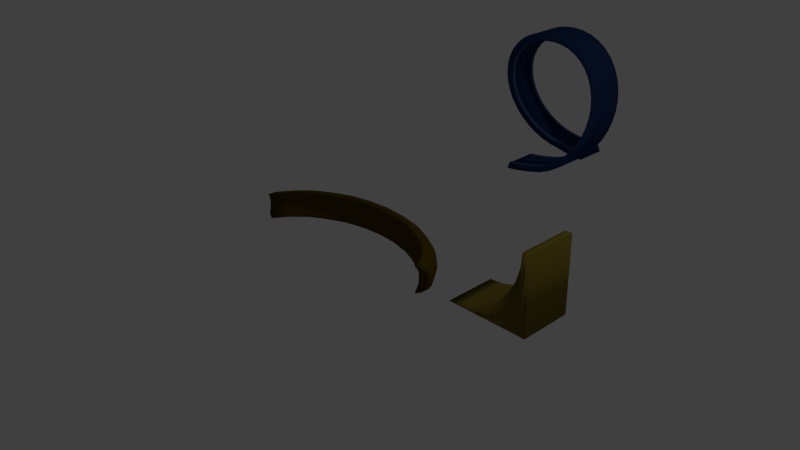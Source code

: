 # Source: ramps.blend  (saved by Blender 2.68.0; exported with 4.5.12 LTS)
import bpy
from mathutils import Matrix  # noqa: F401  (used for matrix-valued properties, if any)

bpy.ops.wm.read_factory_settings(use_empty=True)
scene = bpy.context.scene
scene.name = 'Scene'

# ---- collections
col_collection_1 = bpy.data.collections.new('Collection 1'); scene.collection.children.link(col_collection_1)

# ---- materials (node trees are filled in below, after node groups)
mat_half_circle = bpy.data.materials.new('half circle')
mat_half_circle.alpha_threshold = 0.0
mat_half_circle.use_transparent_shadow = False
mat_half_circle.diffuse_color = (0.1025, 0.06627, 0.0, 1.0)
mat_half_circle.roughness = 0.5
mat_half_circle.line_color = (0.0, 0.0, 0.0, 1.0)
mat_fulllcircle = bpy.data.materials.new('fulllcircle')
mat_fulllcircle.alpha_threshold = 0.0
mat_fulllcircle.use_transparent_shadow = False
mat_fulllcircle.diffuse_color = (0.0144, 0.03694, 0.1149, 1.0)
mat_fulllcircle.roughness = 0.5
mat_fulllcircle.line_color = (0.0, 0.0, 0.0, 1.0)
mat_rails = bpy.data.materials.new('rails')
mat_rails.alpha_threshold = 0.0
mat_rails.use_transparent_shadow = False
mat_rails.diffuse_color = (0.0596, 0.1058, 0.233, 1.0)
mat_rails.roughness = 0.5
mat_rails.line_color = (0.0, 0.0, 0.0, 1.0)
mat_brown_ramp = bpy.data.materials.new('brown ramp')
mat_brown_ramp.alpha_threshold = 0.0
mat_brown_ramp.use_transparent_shadow = False
mat_brown_ramp.diffuse_color = (0.2079, 0.1593, 0.02349, 1.0)
mat_brown_ramp.roughness = 0.5
mat_brown_ramp.line_color = (0.0, 0.0, 0.0, 1.0)

# ---- material node trees

# ---- world
world_world = bpy.data.worlds.new('World'); scene.world = world_world
world_world.color = (0.05088, 0.05088, 0.05088)
world_world.use_sun_shadow = False
world_world.sun_shadow_jitter_overblur = 0.0
world_world.cycles.sampling_method = 'MANUAL'
world_world.cycles.sample_map_resolution = 256

# ---- cameras
cam_camera = bpy.data.cameras.new('Camera')
cam_camera.clip_end = 100.0
cam_camera.lens = 35.0
cam_camera.sensor_width = 32.0
cam_camera.sensor_height = 18.0
cam_camera.ortho_scale = 7.314
cam_camera.dof.focus_distance = 0.0
cam_camera.dof.aperture_fstop = 128.0

# ---- lights
light_lamp = bpy.data.lights.new('Lamp', 'POINT')
light_lamp.transmission_factor = 0.0
light_lamp.cutoff_distance = 30.0
light_lamp.energy = 100.0
light_lamp.shadow_buffer_clip_start = 1.001
light_lamp.shadow_soft_size = 0.1
light_lamp.shadow_maximum_resolution = 0.006
light_lamp.use_absolute_resolution = True
light_lamp.cycles.use_multiple_importance_sampling = False

# ---- meshes
me_sphere = bpy.data.meshes.new('Sphere')
me_sphere.from_pydata([(-1.366, -0.4772, 0.1756), (-1.45, -0.4461, 0.1373), (-1.478, -0.3967, 1.127e-07), (-1.45, -0.4461, -0.1373), (-1.366, -0.4772, -0.1756), (-1.045, -0.09591, 0.1756), (-1.11, -0.06432, 0.1373), (-1.131, -0.007367, 1.127e-07), (-1.11, -0.06432, -0.1373), (-1.045, -0.09591, -0.1756), (-0.5657, 0.1444, 0.1756), (-0.6005, 0.1908, 0.1373), (-0.6123, 0.2528, 1.127e-07), (-0.6005, 0.1908, -0.1373), (-0.5657, 0.1444, -0.1756), (3.482e-07, 0.2288, 0.1756), (4.142e-07, 0.2804, 0.1373), (3.386e-07, 0.3441, 1.127e-07), (3.261e-07, 0.2804, -0.1373), (3.771e-07, 0.2288, -0.1756), (0.5657, 0.1444, 0.1756), (0.6005, 0.1908, 0.1373), (0.6123, 0.2528, 1.127e-07), (0.6005, 0.1908, -0.1373), (0.5657, 0.1444, -0.1756), (1.045, -0.09591, 0.1756), (1.11, -0.06432, 0.1373), (1.131, -0.007367, 1.127e-07), (1.11, -0.06432, -0.1373), (1.045, -0.09591, -0.1756), (1.366, -0.4772, 0.1756), (1.45, -0.4461, 0.1373), (1.478, -0.3967, 1.127e-07), (1.45, -0.4461, -0.1373), (1.366, -0.4772, -0.1756), (-1.464, -0.4221, 0.1029), (-1.121, -0.03654, 0.1029), (-0.6064, 0.2211, 0.1029), (3.764e-07, 0.3116, 0.1029), (0.6064, 0.2211, 0.1029), (1.121, -0.03654, 0.1029), (1.464, -0.4221, 0.1029), (-1.464, -0.4221, -0.1029), (-1.121, -0.03654, -0.1029), (-0.6064, 0.2211, -0.1029), (3.324e-07, 0.3116, -0.1029), (0.6064, 0.2211, -0.1029), (1.121, -0.03654, -0.1029), (1.464, -0.4221, -0.1029), (1.232, -0.2811, -0.1756), (1.232, -0.2811, 0.1756), (1.308, -0.2484, 0.1373), (1.334, -0.1939, 1.138e-07), (1.308, -0.2484, -0.1373), (1.321, -0.2216, 0.1029), (1.321, -0.2216, -0.1029), (-1.232, -0.2811, 0.1756), (-1.308, -0.2484, 0.1373), (-1.334, -0.1939, 1.138e-07), (-1.308, -0.2484, -0.1373), (-1.232, -0.2811, -0.1756), (-1.321, -0.2216, 0.1029), (-1.321, -0.2216, -0.1029), (0.3032, 0.287, -0.1029), (-0.8551, 0.08048, 0.1373), (-0.2828, 0.2073, 0.1756), (0.3003, 0.2563, -0.1373), (0.8718, 0.1399, 1.127e-07), (-0.3032, 0.287, 0.1029), (-0.8635, 0.1095, -0.1029), (0.8635, 0.1095, -0.1029), (-0.8055, 0.04148, -0.1756), (-0.8718, 0.1399, 1.127e-07), (-0.3003, 0.2563, -0.1373), (-0.3003, 0.2563, 0.1373), (0.3003, 0.2563, 0.1373), (0.2828, 0.2073, -0.1756), (0.8055, 0.04148, 0.1756), (0.8551, 0.08048, -0.1373), (0.3032, 0.287, 0.1029), (-0.3032, 0.287, -0.1029), (-0.8055, 0.04148, 0.1756), (-0.8551, 0.08048, -0.1373), (-0.2828, 0.2073, -0.1756), (-0.3061, 0.3191, 1.127e-07), (0.3061, 0.3191, 1.127e-07), (0.2828, 0.2073, 0.1756), (0.8551, 0.08048, 0.1373), (0.8055, 0.04148, -0.1756), (-0.8635, 0.1095, 0.1029), (0.8635, 0.1095, 0.1029), (-0.6094, 0.2362, -0.0685), (1.126, -0.02264, -0.0685), (-1.327, -0.2084, -0.0685), (-1.126, -0.02264, 0.0685), (0.8676, 0.124, 0.0685), (-0.6094, 0.2362, 0.0685), (-0.3047, 0.3024, 0.0685), (3.575e-07, 0.3271, 0.0685), (-0.3047, 0.3024, -0.0685), (0.6094, 0.2362, 0.0685), (1.126, -0.02264, 0.0685), (1.471, -0.4101, 0.0685), (-1.471, -0.4101, -0.0685), (3.355e-07, 0.3271, -0.0685), (1.471, -0.4101, -0.0685), (1.327, -0.2084, 0.0685), (0.8676, 0.124, -0.0685), (-0.8676, 0.124, -0.0685), (0.3047, 0.3024, -0.0685), (0.3047, 0.3024, 0.0685), (-1.126, -0.02264, -0.0685), (0.6094, 0.2362, -0.0685), (1.327, -0.2084, -0.0685), (-1.327, -0.2084, 0.0685), (-1.471, -0.4101, 0.0685), (-0.8676, 0.124, 0.0685), (-1.366, -0.5949, 0.1756), (-1.45, -0.5639, 0.1373), (-1.478, -0.5144, 7.819e-08), (-1.45, -0.5639, -0.1373), (-1.366, -0.5949, -0.1756), (-1.045, -0.2137, 0.1756), (-1.11, -0.1821, 0.1373), (-1.131, -0.1251, 7.819e-08), (-1.11, -0.1821, -0.1373), (-1.045, -0.2137, -0.1756), (-0.5657, 0.02666, 0.1756), (-0.6005, 0.07306, 0.1373), (-0.6123, 0.135, 7.819e-08), (-0.6005, 0.07306, -0.1373), (-0.5657, 0.02666, -0.1756), (3.482e-07, 0.1111, 0.1756), (4.142e-07, 0.1627, 0.1373), (3.386e-07, 0.2264, 7.819e-08), (3.261e-07, 0.1627, -0.1373), (3.771e-07, 0.1111, -0.1756), (0.5657, 0.02666, 0.1756), (0.6005, 0.07306, 0.1373), (0.6123, 0.135, 7.819e-08), (0.6005, 0.07306, -0.1373), (0.5657, 0.02666, -0.1756), (1.045, -0.2137, 0.1756), (1.11, -0.1821, 0.1373), (1.131, -0.1251, 7.819e-08), (1.11, -0.1821, -0.1373), (1.045, -0.2137, -0.1756), (1.366, -0.5949, 0.1756), (1.45, -0.5639, 0.1373), (1.478, -0.5144, 7.819e-08), (1.45, -0.5639, -0.1373), (1.366, -0.5949, -0.1756), (-1.464, -0.5399, 0.1029), (-1.121, -0.1543, 0.1029), (-0.6064, 0.1033, 0.1029), (3.764e-07, 0.1938, 0.1029), (0.6064, 0.1033, 0.1029), (1.121, -0.1543, 0.1029), (1.464, -0.5399, 0.1029), (-1.464, -0.5399, -0.1029), (-1.121, -0.1543, -0.1029), (-0.6064, 0.1033, -0.1029), (3.324e-07, 0.1938, -0.1029), (0.6064, 0.1033, -0.1029), (1.121, -0.1543, -0.1029), (1.464, -0.5399, -0.1029), (1.232, -0.3988, -0.1756), (1.232, -0.3988, 0.1756), (1.308, -0.3662, 0.1373), (1.334, -0.3116, 7.931e-08), (1.308, -0.3662, -0.1373), (1.321, -0.3393, 0.1029), (1.321, -0.3393, -0.1029), (-1.232, -0.3988, 0.1756), (-1.308, -0.3662, 0.1373), (-1.334, -0.3116, 7.931e-08), (-1.308, -0.3662, -0.1373), (-1.232, -0.3988, -0.1756), (-1.321, -0.3393, 0.1029), (-1.321, -0.3393, -0.1029), (0.3032, 0.1693, -0.1029), (-0.8551, -0.03727, 0.1373), (-0.2828, 0.08954, 0.1756), (0.3003, 0.1385, -0.1373), (0.8718, 0.02218, 7.819e-08), (-0.3032, 0.1693, 0.1029), (-0.8635, -0.008239, -0.1029), (0.8635, -0.008239, -0.1029), (-0.8055, -0.07627, -0.1756), (-0.8718, 0.02218, 7.819e-08), (-0.3003, 0.1385, -0.1373), (-0.3003, 0.1385, 0.1373), (0.3003, 0.1385, 0.1373), (0.2828, 0.08954, -0.1756), (0.8055, -0.07627, 0.1756), (0.8551, -0.03727, -0.1373), (0.3032, 0.1693, 0.1029), (-0.3032, 0.1693, -0.1029), (-0.8055, -0.07627, 0.1756), (-0.8551, -0.03727, -0.1373), (-0.2828, 0.08954, -0.1756), (-0.3061, 0.2014, 7.819e-08), (0.3061, 0.2014, 7.819e-08), (0.2828, 0.08954, 0.1756), (0.8551, -0.03727, 0.1373), (0.8055, -0.07627, -0.1756), (-0.8635, -0.008239, 0.1029), (0.8635, -0.008239, 0.1029), (-0.6094, 0.1185, -0.0685), (1.126, -0.1404, -0.0685), (-1.327, -0.3262, -0.0685), (-1.126, -0.1404, 0.0685), (0.8676, 0.006277, 0.0685), (-0.6094, 0.1185, 0.0685), (-0.3047, 0.1846, 0.0685), (3.575e-07, 0.2094, 0.0685), (-0.3047, 0.1846, -0.0685), (0.6094, 0.1185, 0.0685), (1.126, -0.1404, 0.0685), (1.471, -0.5278, 0.0685), (-1.471, -0.5278, -0.0685), (3.355e-07, 0.2094, -0.0685), (1.471, -0.5278, -0.0685), (1.327, -0.3262, 0.0685), (0.8676, 0.006278, -0.0685), (-0.8676, 0.006278, -0.0685), (0.3047, 0.1846, -0.0685), (0.3047, 0.1846, 0.0685), (-1.126, -0.1404, -0.0685), (0.6094, 0.1185, -0.0685), (1.327, -0.3262, -0.0685), (-1.327, -0.3262, 0.0685), (-1.471, -0.5278, 0.0685), (-0.8676, 0.006278, 0.0685)], [], [(57, 56, 5, 6), (61, 57, 6, 36), (62, 93, 111, 43), (60, 59, 8, 9), (64, 81, 10, 11), (89, 64, 11, 37), (43, 111, 108, 69), (9, 8, 82, 71), (83, 73, 18, 19), (11, 10, 65, 74), (37, 11, 74, 68), (80, 99, 104, 45), (79, 75, 21, 39), (104, 17, 85, 109), (19, 18, 66, 76), (75, 86, 20, 21), (21, 20, 77, 87), (39, 21, 87, 90), (107, 67, 27, 92), (88, 78, 28, 29), (51, 50, 30, 31), (54, 51, 31, 41), (113, 52, 32, 105), (49, 53, 33, 34), (114, 61, 36, 94), (116, 89, 37, 96), (96, 37, 68, 97), (85, 110, 100, 22), (22, 100, 95, 67), (52, 106, 102, 32), (59, 62, 43, 8), (8, 43, 69, 82), (73, 80, 45, 18), (18, 45, 63, 66), (78, 70, 47, 28), (53, 55, 48, 33), (26, 25, 50, 51), (40, 26, 51, 54), (92, 27, 52, 113), (29, 28, 53, 49), (27, 101, 106, 52), (28, 47, 55, 53), (1, 0, 56, 57), (35, 1, 57, 61), (42, 103, 93, 62), (4, 3, 59, 60), (115, 35, 61, 114), (3, 42, 62, 59), (14, 13, 73, 83), (82, 69, 44, 13), (112, 22, 67, 107), (36, 6, 64, 89), (67, 95, 101, 27), (16, 15, 86, 75), (94, 36, 89, 116), (38, 16, 75, 79), (74, 65, 15, 16), (13, 44, 80, 73), (24, 23, 78, 88), (69, 108, 91, 44), (87, 77, 25, 26), (97, 68, 38, 98), (109, 85, 22, 112), (68, 74, 16, 38), (66, 63, 46, 23), (71, 82, 13, 14), (90, 87, 26, 40), (6, 5, 81, 64), (17, 98, 110, 85), (76, 66, 23, 24), (44, 91, 99, 80), (23, 46, 70, 78), (111, 7, 72, 108), (106, 54, 41, 102), (95, 90, 40, 101), (63, 109, 112, 46), (12, 96, 97, 84), (45, 104, 109, 63), (108, 72, 12, 91), (2, 115, 114, 58), (101, 40, 54, 106), (110, 79, 39, 100), (46, 112, 107, 70), (58, 114, 94, 7), (99, 84, 17, 104), (91, 12, 84, 99), (103, 2, 58, 93), (7, 94, 116, 72), (70, 107, 92, 47), (100, 39, 90, 95), (47, 92, 113, 55), (93, 58, 7, 111), (84, 97, 98, 17), (72, 116, 96, 12), (55, 113, 105, 48), (98, 38, 79, 110), (174, 123, 122, 173), (178, 153, 123, 174), (179, 160, 228, 210), (177, 126, 125, 176), (181, 128, 127, 198), (206, 154, 128, 181), (160, 186, 225, 228), (126, 188, 199, 125), (200, 136, 135, 190), (128, 191, 182, 127), (154, 185, 191, 128), (197, 162, 221, 216), (196, 156, 138, 192), (221, 226, 202, 134), (136, 193, 183, 135), (192, 138, 137, 203), (138, 204, 194, 137), (156, 207, 204, 138), (224, 209, 144, 184), (205, 146, 145, 195), (168, 148, 147, 167), (171, 158, 148, 168), (230, 222, 149, 169), (166, 151, 150, 170), (231, 211, 153, 178), (233, 213, 154, 206), (213, 214, 185, 154), (202, 139, 217, 227), (139, 184, 212, 217), (169, 149, 219, 223), (176, 125, 160, 179), (125, 199, 186, 160), (190, 135, 162, 197), (135, 183, 180, 162), (195, 145, 164, 187), (170, 150, 165, 172), (143, 168, 167, 142), (157, 171, 168, 143), (209, 230, 169, 144), (146, 166, 170, 145), (144, 169, 223, 218), (145, 170, 172, 164), (118, 174, 173, 117), (152, 178, 174, 118), (159, 179, 210, 220), (121, 177, 176, 120), (232, 231, 178, 152), (120, 176, 179, 159), (131, 200, 190, 130), (199, 130, 161, 186), (229, 224, 184, 139), (153, 206, 181, 123), (184, 144, 218, 212), (133, 192, 203, 132), (211, 233, 206, 153), (155, 196, 192, 133), (191, 133, 132, 182), (130, 190, 197, 161), (141, 205, 195, 140), (186, 161, 208, 225), (204, 143, 142, 194), (214, 215, 155, 185), (226, 229, 139, 202), (185, 155, 133, 191), (183, 140, 163, 180), (188, 131, 130, 199), (207, 157, 143, 204), (123, 181, 198, 122), (134, 202, 227, 215), (193, 141, 140, 183), (161, 197, 216, 208), (140, 195, 187, 163), (228, 225, 189, 124), (223, 219, 158, 171), (212, 218, 157, 207), (180, 163, 229, 226), (129, 201, 214, 213), (162, 180, 226, 221), (225, 208, 129, 189), (119, 175, 231, 232), (218, 223, 171, 157), (227, 217, 156, 196), (163, 187, 224, 229), (175, 124, 211, 231), (216, 221, 134, 201), (208, 216, 201, 129), (220, 210, 175, 119), (124, 189, 233, 211), (187, 164, 209, 224), (217, 212, 207, 156), (164, 172, 230, 209), (210, 228, 124, 175), (201, 134, 215, 214), (189, 129, 213, 233), (172, 165, 222, 230), (215, 227, 196, 155), (10, 127, 182, 65), (42, 159, 220, 103), (30, 147, 148, 31), (33, 150, 151, 34), (115, 232, 152, 35), (35, 152, 118, 1), (31, 148, 158, 41), (50, 167, 147, 30), (0, 117, 173, 56), (65, 182, 132, 15), (71, 188, 126, 9), (20, 137, 194, 77), (19, 136, 200, 83), (86, 203, 137, 20), (3, 120, 159, 42), (56, 173, 122, 5), (14, 131, 188, 71), (76, 193, 136, 19), (77, 194, 142, 25), (102, 219, 149, 32), (34, 151, 166, 49), (103, 220, 119, 2), (32, 149, 222, 105), (9, 126, 177, 60), (81, 198, 127, 10), (1, 118, 117, 0), (4, 121, 120, 3), (60, 177, 121, 4), (5, 122, 198, 81), (83, 200, 131, 14), (15, 132, 203, 86), (41, 158, 219, 102), (105, 222, 165, 48), (88, 205, 141, 24), (48, 165, 150, 33), (25, 142, 167, 50), (49, 166, 146, 29), (24, 141, 193, 76), (2, 119, 232, 115), (29, 146, 205, 88)])
me_sphere.polygons.foreach_set('use_smooth', [True] * 232)
me_sphere.materials.append(mat_half_circle)
me_sphere.use_remesh_preserve_volume = False
me_sphere.use_remesh_preserve_attributes = False
me_sphere.use_mirror_vertex_groups = False
me_sphere.update()
me_circle_001 = bpy.data.meshes.new('Circle.001')
me_circle_001.from_pydata([(0.0, 0.246, 1.075), (-0.1564, 0.2568, 1.061), (-0.309, 0.2663, 1.026), (-0.454, 0.2818, 0.9681), (-0.5878, 0.3031, 0.8889), (-0.7071, 0.3294, 0.7904), (-0.809, 0.3603, 0.6752), (-0.891, 0.395, 0.5459), (-0.9511, 0.4325, 0.4059), (-0.9877, 0.472, 0.2585), (-1.0, 0.5125, 0.1074), (-0.9877, 0.5529, -0.04368), (-0.9511, 0.5924, -0.1911), (-0.891, 0.63, -0.3311), (-0.809, 0.6646, -0.4603), (-0.7071, 0.6955, -0.5756), (-0.5878, 0.7218, -0.674), (-0.454, 0.7431, -0.7532), (-0.309, 0.7586, -0.8112), (-0.1564, 0.7681, -0.8466), (-0.005417, 0.7649, -0.8768), (0.1564, -0.2684, -0.8449), (0.309, -0.2589, -0.8095), (0.454, -0.2434, -0.7515), (0.5878, -0.2222, -0.6723), (0.7071, -0.1958, -0.5739), (0.809, -0.1649, -0.4586), (0.891, -0.1303, -0.3294), (0.9511, -0.09276, -0.1894), (0.9877, -0.05327, -0.04198), (1.0, -0.01278, 0.1091), (0.9877, 0.02771, 0.2602), (0.9511, 0.0672, 0.4076), (0.891, 0.1047, 0.5476), (0.809, 0.1394, 0.6769), (0.7071, 0.1702, 0.7921), (0.5878, 0.1966, 0.8906), (0.454, 0.2178, 0.9698), (0.309, 0.2334, 1.028), (0.1564, 0.2429, 1.063), (0.005418, -0.2652, -0.8751), (0.1386, 0.7682, -0.9002), (-0.1386, -0.2685, -0.8984), (0.0, -0.254, 1.075), (-0.1564, -0.2432, 1.061), (-0.309, -0.2337, 1.026), (-0.454, -0.2182, 0.9681), (-0.5878, -0.1969, 0.8889), (-0.7071, -0.1706, 0.7904), (-0.809, -0.1397, 0.6752), (-0.891, -0.105, 0.5459), (-0.9511, -0.06752, 0.4059), (-0.9877, -0.02803, 0.2585), (-1.0, 0.01246, 0.1074), (-0.9877, 0.05295, -0.04368), (-0.9511, 0.09244, -0.1911), (-0.891, 0.13, -0.3311), (-0.809, 0.1646, -0.4603), (-0.7071, 0.1955, -0.5756), (-0.5878, 0.2218, -0.674), (-0.454, 0.2431, -0.7532), (-0.309, 0.2586, -0.8112), (-0.1564, 0.2681, -0.8466), (-0.005417, 0.2649, -0.8768), (0.1564, -0.7684, -0.8449), (0.309, -0.7589, -0.8095), (0.454, -0.7434, -0.7515), (0.5878, -0.7222, -0.6723), (0.7071, -0.6958, -0.5739), (0.809, -0.6649, -0.4586), (0.891, -0.6303, -0.3294), (0.9511, -0.5928, -0.1894), (0.9877, -0.5533, -0.04198), (1.0, -0.5128, 0.1091), (0.9877, -0.4723, 0.2602), (0.9511, -0.4328, 0.4076), (0.891, -0.3953, 0.5476), (0.809, -0.3606, 0.6769), (0.7071, -0.3298, 0.7921), (0.5878, -0.3034, 0.8906), (0.454, -0.2822, 0.9698), (0.309, -0.2666, 1.028), (0.1564, -0.2571, 1.063), (0.005418, -0.7652, -0.8751), (0.1386, 0.2682, -0.9002), (-0.1386, -0.7685, -0.8984), (0.2911, 0.7682, -0.9154), (-0.2911, -0.2685, -0.9137), (0.2911, 0.2682, -0.9154), (-0.2911, -0.7685, -0.9137), (-0.262, -0.7608, -0.8227), (0.262, 0.2655, -0.8243), (-0.262, -0.2658, -0.8227), (0.262, 0.7605, -0.8243), (-0.1247, -0.7608, -0.809), (0.1247, 0.2655, -0.8106), (0.004876, -0.7575, -0.788), (0.1408, -0.2546, 0.9564), (0.2781, -0.264, 0.9246), (0.4086, -0.2794, 0.8724), (0.529, -0.3004, 0.8011), (0.6364, -0.3265, 0.7125), (0.7281, -0.357, 0.6088), (0.8019, -0.3913, 0.4925), (0.856, -0.4285, 0.3664), (0.8889, -0.4676, 0.2338), (0.9, -0.5077, 0.09779), (0.8889, -0.5477, -0.0382), (0.856, -0.5868, -0.1708), (0.8019, -0.624, -0.2969), (0.7281, -0.6583, -0.4132), (0.6364, -0.6888, -0.5169), (0.529, -0.7149, -0.6055), (0.4086, -0.736, -0.6768), (0.2781, -0.7513, -0.729), (0.1408, -0.7607, -0.7608), (-0.004875, 0.2622, -0.7895), (-0.1408, 0.2654, -0.7624), (-0.2781, 0.256, -0.7305), (-0.4086, 0.2406, -0.6783), (-0.529, 0.2196, -0.607), (-0.6364, 0.1935, -0.5185), (-0.7281, 0.1629, -0.4147), (-0.8019, 0.1287, -0.2984), (-0.856, 0.09151, -0.1724), (-0.8889, 0.05241, -0.03974), (-0.9, 0.01233, 0.09626), (-0.8889, -0.02775, 0.2323), (-0.856, -0.06685, 0.3649), (-0.8019, -0.104, 0.4909), (-0.7281, -0.1383, 0.6072), (-0.6364, -0.1689, 0.711), (-0.529, -0.195, 0.7996), (-0.4086, -0.216, 0.8708), (-0.2781, -0.2314, 0.923), (-0.1408, -0.2407, 0.9549), (3.378e-09, -0.2514, 0.9671), (-0.1247, -0.2658, -0.809), (0.1247, 0.7605, -0.8106), (0.004876, -0.2625, -0.788), (0.1408, 0.2404, 0.9564), (0.2781, 0.231, 0.9246), (0.4086, 0.2156, 0.8724), (0.529, 0.1946, 0.8011), (0.6364, 0.1685, 0.7125), (0.7281, 0.138, 0.6088), (0.8019, 0.1037, 0.4925), (0.856, 0.06653, 0.3664), (0.8889, 0.02743, 0.2338), (0.9, -0.01265, 0.09779), (0.8889, -0.05274, -0.0382), (0.856, -0.09183, -0.1708), (0.8019, -0.129, -0.2969), (0.7281, -0.1633, -0.4132), (0.6364, -0.1938, -0.5169), (0.529, -0.2199, -0.6055), (0.4086, -0.241, -0.6768), (0.2781, -0.2563, -0.729), (0.1408, -0.2657, -0.7608), (-0.004875, 0.7572, -0.7895), (-0.1408, 0.7604, -0.7624), (-0.2781, 0.751, -0.7305), (-0.4086, 0.7356, -0.6783), (-0.529, 0.7146, -0.607), (-0.6364, 0.6885, -0.5185), (-0.7281, 0.6579, -0.4147), (-0.8019, 0.6237, -0.2984), (-0.856, 0.5865, -0.1724), (-0.8889, 0.5474, -0.03974), (-0.9, 0.5073, 0.09626), (-0.8889, 0.4672, 0.2323), (-0.856, 0.4282, 0.3649), (-0.8019, 0.391, 0.4909), (-0.7281, 0.3567, 0.6072), (-0.6364, 0.3261, 0.711), (-0.529, 0.3, 0.7996), (-0.4086, 0.279, 0.8708), (-0.2781, 0.2636, 0.923), (-0.1408, 0.2543, 0.9549), (3.378e-09, 0.2436, 0.9671), (0.9877, -0.4056, 0.2602), (0.9877, -0.03896, 0.2602), (0.9511, 0.0005334, 0.4076), (0.9511, -0.3661, 0.4076), (-0.809, 0.2313, -0.4603), (-0.809, 0.5979, -0.4603), (-0.7071, 0.6288, -0.5756), (-0.7071, 0.2621, -0.5756), (0.5878, -0.2367, 0.8906), (0.5878, 0.1299, 0.8906), (0.454, 0.1512, 0.9698), (0.454, -0.2155, 0.9698), (0.005418, -0.6985, -0.8751), (0.005418, -0.3319, -0.8751), (0.1564, -0.3351, -0.8449), (0.1564, -0.7017, -0.8449), (-0.309, -0.167, 1.026), (-0.309, 0.1996, 1.026), (-0.454, 0.2152, 0.9681), (-0.454, -0.1515, 0.9681), (-0.1386, -0.7018, -0.8984), (-0.1386, -0.3352, -0.8984), (0.5878, -0.6555, -0.6723), (0.5878, -0.2888, -0.6723), (0.7071, -0.2625, -0.5739), (0.7071, -0.6291, -0.5739), (-0.891, -0.03838, 0.5459), (-0.891, 0.3283, 0.5459), (-0.9511, 0.3658, 0.4059), (-0.9511, -0.0008547, 0.4059), (-0.9511, 0.1591, -0.1911), (-0.9511, 0.5258, -0.1911), (-0.891, 0.5633, -0.3311), (-0.891, 0.1966, -0.3311), (0.9877, -0.4866, -0.04198), (0.9877, -0.1199, -0.04198), (1.0, -0.07945, 0.1091), (1.0, -0.4461, 0.1091), (0.809, -0.294, 0.6769), (0.809, 0.07268, 0.6769), (0.7071, 0.1036, 0.7921), (0.7071, -0.2631, 0.7921), (0.0, -0.1873, 1.075), (0.0, 0.1794, 1.075), (-0.1564, 0.1902, 1.061), (-0.1564, -0.1765, 1.061), (-0.454, 0.3097, -0.7532), (-0.454, 0.6764, -0.7532), (-0.309, 0.6919, -0.8112), (-0.309, 0.3253, -0.8112), (0.1564, -0.1905, 1.063), (0.1564, 0.1762, 1.063), (0.309, -0.6923, -0.8095), (0.309, -0.3256, -0.8095), (0.454, -0.3101, -0.7515), (0.454, -0.6767, -0.7515), (-0.7071, -0.1039, 0.7904), (-0.7071, 0.2628, 0.7904), (-0.809, 0.2937, 0.6752), (-0.809, -0.07301, 0.6752), (0.891, -0.5636, -0.3294), (0.891, -0.1969, -0.3294), (0.9511, -0.1594, -0.1894), (0.9511, -0.5261, -0.1894), (-1.0, 0.07912, 0.1074), (-1.0, 0.4458, 0.1074), (-0.9877, 0.4863, -0.04368), (-0.9877, 0.1196, -0.04368), (0.891, 0.03806, 0.5476), (0.891, -0.3286, 0.5476), (-0.5878, 0.6552, -0.674), (-0.5878, 0.2885, -0.674), (0.309, 0.1667, 1.028), (0.309, -0.2, 1.028), (-0.005417, 0.3315, -0.8768), (-0.005417, 0.6982, -0.8768), (-0.1564, 0.7014, -0.8466), (-0.1564, 0.3348, -0.8466), (-0.5878, 0.2364, 0.8889), (-0.5878, -0.1303, 0.8889), (-0.9877, 0.4053, 0.2585), (-0.9877, 0.03864, 0.2585), (0.809, -0.2316, -0.4586), (0.809, -0.5982, -0.4586), (0.1386, 0.3348, -0.9002), (0.1386, 0.7015, -0.9002), (-0.2911, -0.7018, -0.9137), (-0.2911, -0.3352, -0.9137), (0.2911, 0.3348, -0.9154), (0.2911, 0.7015, -0.9154), (0.262, 0.3305, -0.8243), (0.262, 0.6955, -0.8243), (-0.262, -0.6958, -0.8227), (-0.262, -0.3308, -0.8227), (0.1247, 0.3305, -0.8106), (0.1247, 0.6955, -0.8106), (0.7281, -0.2283, -0.4132), (0.7281, -0.5933, -0.4132), (-0.8889, 0.4022, 0.2323), (-0.8889, 0.03725, 0.2323), (-0.529, 0.235, 0.7996), (-0.529, -0.13, 0.7996), (-0.1408, 0.6954, -0.7624), (-0.1408, 0.3304, -0.7624), (-0.004875, 0.3272, -0.7895), (-0.004875, 0.6922, -0.7895), (0.2781, 0.166, 0.9246), (0.2781, -0.199, 0.9246), (-0.529, 0.6496, -0.607), (-0.529, 0.2846, -0.607), (0.8019, 0.03867, 0.4925), (0.8019, -0.3263, 0.4925), (-0.8889, 0.4824, -0.03974), (-0.8889, 0.1174, -0.03974), (-0.9, 0.07733, 0.09626), (-0.9, 0.4423, 0.09626), (0.856, -0.1568, -0.1708), (0.856, -0.5218, -0.1708), (0.8019, -0.559, -0.2969), (0.8019, -0.194, -0.2969), (-0.7281, 0.2917, 0.6072), (-0.7281, -0.07328, 0.6072), (-0.6364, -0.1039, 0.711), (-0.6364, 0.2611, 0.711), (0.4086, -0.306, -0.6768), (0.4086, -0.671, -0.6768), (0.2781, -0.6863, -0.729), (0.2781, -0.3213, -0.729), (0.1408, -0.1896, 0.9564), (0.1408, 0.1754, 0.9564), (-0.2781, 0.686, -0.7305), (-0.2781, 0.321, -0.7305), (-0.4086, 0.3056, -0.6783), (-0.4086, 0.6706, -0.6783), (-0.1408, 0.1893, 0.9549), (-0.1408, -0.1757, 0.9549), (3.378e-09, -0.1864, 0.9671), (3.378e-09, 0.1786, 0.9671), (0.6364, 0.1035, 0.7125), (0.6364, -0.2615, 0.7125), (0.7281, -0.292, 0.6088), (0.7281, 0.07295, 0.6088), (0.9, -0.07765, 0.09779), (0.9, -0.4427, 0.09779), (0.8889, -0.4827, -0.0382), (0.8889, -0.1177, -0.0382), (-0.8019, 0.5587, -0.2984), (-0.8019, 0.1937, -0.2984), (-0.856, 0.1565, -0.1724), (-0.856, 0.5215, -0.1724), (-0.856, 0.3632, 0.3649), (-0.856, -0.001849, 0.3649), (-0.8019, -0.039, 0.4909), (-0.8019, 0.326, 0.4909), (0.6364, -0.2588, -0.5169), (0.6364, -0.6238, -0.5169), (0.529, -0.6499, -0.6055), (0.529, -0.2849, -0.6055), (-0.1247, -0.6958, -0.809), (-0.1247, -0.3308, -0.809), (-0.4086, 0.214, 0.8708), (-0.4086, -0.151, 0.8708), (-0.2781, -0.1664, 0.923), (-0.2781, 0.1986, 0.923), (0.1408, -0.3307, -0.7608), (0.1408, -0.6957, -0.7608), (0.004876, -0.6925, -0.788), (0.004876, -0.3275, -0.788), (0.4086, 0.1506, 0.8724), (0.4086, -0.2144, 0.8724), (0.529, -0.2354, 0.8011), (0.529, 0.1296, 0.8011), (-0.6364, 0.6235, -0.5185), (-0.6364, 0.2585, -0.5185), (-0.7281, 0.2279, -0.4147), (-0.7281, 0.5929, -0.4147), (0.856, 0.001526, 0.3664), (0.856, -0.3635, 0.3664), (0.8889, -0.4026, 0.2338), (0.8889, -0.03757, 0.2338), (-0.2589, -0.752, -0.8133), (0.2589, 0.2624, -0.8149), (-0.2589, -0.2627, -0.8133), (0.2589, 0.7517, -0.8149), (-0.1233, -0.752, -0.7997), (0.1233, 0.2624, -0.8013), (0.00482, -0.7488, -0.779), (0.1392, -0.2517, 0.9454), (0.2749, -0.2609, 0.9139), (0.4039, -0.2761, 0.8623), (0.5229, -0.2969, 0.7918), (0.6291, -0.3227, 0.7043), (0.7197, -0.3529, 0.6017), (0.7927, -0.3868, 0.4867), (0.8461, -0.4235, 0.3622), (0.8787, -0.4622, 0.231), (0.8896, -0.5018, 0.09662), (0.8787, -0.5414, -0.03781), (0.8461, -0.5801, -0.1689), (0.7927, -0.6168, -0.2935), (0.7197, -0.6507, -0.4085), (0.6291, -0.6809, -0.511), (0.5229, -0.7067, -0.5986), (0.4039, -0.7275, -0.669), (0.2749, -0.7427, -0.7207), (0.1392, -0.752, -0.7521), (-0.004819, 0.2592, -0.7805), (-0.1392, 0.2623, -0.7536), (-0.2749, 0.2531, -0.7222), (-0.4039, 0.2379, -0.6706), (-0.5229, 0.2171, -0.6001), (-0.6291, 0.1913, -0.5125), (-0.7197, 0.1611, -0.41), (-0.7927, 0.1272, -0.295), (-0.8461, 0.09045, -0.1704), (-0.8787, 0.05181, -0.03933), (-0.8896, 0.01219, 0.0951), (-0.8787, -0.02744, 0.2295), (-0.8461, -0.06608, 0.3606), (-0.7927, -0.1028, 0.4852), (-0.7197, -0.1367, 0.6002), (-0.6291, -0.1669, 0.7027), (-0.5229, -0.1927, 0.7903), (-0.4039, -0.2135, 0.8608), (-0.2749, -0.2287, 0.9124), (-0.1392, -0.238, 0.9438), (4.375e-09, -0.2485, 0.9559), (-0.1233, -0.2627, -0.7997), (0.1233, 0.7517, -0.8013), (0.00482, -0.2595, -0.779), (0.1392, 0.2377, 0.9454), (0.2749, 0.2284, 0.9139), (0.4039, 0.2132, 0.8623), (0.5229, 0.1924, 0.7918), (0.6291, 0.1666, 0.7043), (0.7197, 0.1364, 0.6017), (0.7927, 0.1025, 0.4867), (0.8461, 0.06576, 0.3622), (0.8787, 0.02711, 0.231), (0.8896, -0.01251, 0.09662), (0.8787, -0.05213, -0.03781), (0.8461, -0.09078, -0.1689), (0.7927, -0.1275, -0.2935), (0.7197, -0.1614, -0.4085), (0.6291, -0.1916, -0.511), (0.5229, -0.2174, -0.5986), (0.4039, -0.2382, -0.669), (0.2749, -0.2534, -0.7207), (0.1392, -0.2627, -0.7521), (-0.004819, 0.7485, -0.7805), (-0.1392, 0.7517, -0.7536), (-0.2749, 0.7424, -0.7222), (-0.4039, 0.7272, -0.6706), (-0.5229, 0.7064, -0.6001), (-0.6291, 0.6806, -0.5125), (-0.7197, 0.6504, -0.41), (-0.7927, 0.6165, -0.295), (-0.8461, 0.5798, -0.1704), (-0.8787, 0.5411, -0.03933), (-0.8896, 0.5015, 0.0951), (-0.8787, 0.4619, 0.2295), (-0.8461, 0.4232, 0.3606), (-0.7927, 0.3865, 0.4852), (-0.7197, 0.3526, 0.6002), (-0.6291, 0.3224, 0.7027), (-0.5229, 0.2966, 0.7903), (-0.4039, 0.2758, 0.8608), (-0.2749, 0.2606, 0.9124), (-0.1392, 0.2513, 0.9438), (4.375e-09, 0.2408, 0.9559), (0.2589, 0.3267, -0.8149), (0.2589, 0.6875, -0.8149), (-0.2589, -0.6878, -0.8133), (-0.2589, -0.327, -0.8133), (0.1233, 0.3267, -0.8013), (0.1233, 0.6875, -0.8013), (0.7197, -0.2256, -0.4085), (0.7197, -0.5864, -0.4085), (-0.8787, 0.3976, 0.2295), (-0.8787, 0.03682, 0.2295), (-0.5229, 0.2323, 0.7903), (-0.5229, -0.1285, 0.7903), (-0.1392, 0.6874, -0.7536), (-0.1392, 0.3266, -0.7536), (-0.004819, 0.3235, -0.7805), (-0.004819, 0.6843, -0.7805), (0.2749, 0.1641, 0.9139), (0.2749, -0.1967, 0.9139), (-0.5229, 0.6421, -0.6001), (-0.5229, 0.2813, -0.6001), (0.7927, 0.03822, 0.4867), (0.7927, -0.3226, 0.4867), (-0.8787, 0.4769, -0.03933), (-0.8787, 0.1161, -0.03933), (-0.8896, 0.07644, 0.0951), (-0.8896, 0.4372, 0.0951), (0.8461, -0.155, -0.1689), (0.8461, -0.5158, -0.1689), (0.7927, -0.5525, -0.2935), (0.7927, -0.1918, -0.2935), (-0.7197, 0.2884, 0.6002), (-0.7197, -0.07244, 0.6002), (-0.6291, -0.1027, 0.7027), (-0.6291, 0.2581, 0.7027), (0.4039, -0.3024, -0.669), (0.4039, -0.6632, -0.669), (0.2749, -0.6784, -0.7207), (0.2749, -0.3176, -0.7207), (0.1392, -0.1874, 0.9454), (0.1392, 0.1734, 0.9454), (-0.2749, 0.6781, -0.7222), (-0.2749, 0.3173, -0.7222), (-0.4039, 0.3021, -0.6706), (-0.4039, 0.6629, -0.6706), (-0.1392, 0.1871, 0.9438), (-0.1392, -0.1737, 0.9438), (4.375e-09, -0.1843, 0.9559), (4.375e-09, 0.1765, 0.9559), (0.6291, 0.1023, 0.7043), (0.6291, -0.2585, 0.7043), (0.7197, -0.2887, 0.6017), (0.7197, 0.07211, 0.6017), (0.8896, -0.07676, 0.09662), (0.8896, -0.4376, 0.09662), (0.8787, -0.4772, -0.03781), (0.8787, -0.1164, -0.03781), (-0.7927, 0.5522, -0.295), (-0.7927, 0.1914, -0.295), (-0.8461, 0.1547, -0.1704), (-0.8461, 0.5155, -0.1704), (-0.8461, 0.359, 0.3606), (-0.8461, -0.00183, 0.3606), (-0.7927, -0.03855, 0.4852), (-0.7927, 0.3222, 0.4852), (0.6291, -0.2559, -0.511), (0.6291, -0.6167, -0.511), (0.5229, -0.6425, -0.5986), (0.5229, -0.2817, -0.5986), (-0.1233, -0.6878, -0.7997), (-0.1233, -0.327, -0.7997), (-0.4039, 0.2116, 0.8608), (-0.4039, -0.1492, 0.8608), (-0.2749, -0.1644, 0.9124), (-0.2749, 0.1964, 0.9124), (0.1392, -0.3269, -0.7521), (0.1392, -0.6877, -0.7521), (0.00482, -0.6846, -0.779), (0.00482, -0.3238, -0.779), (0.4039, 0.1489, 0.8623), (0.4039, -0.2119, 0.8623), (0.5229, -0.2327, 0.7918), (0.5229, 0.1281, 0.7918), (-0.6291, 0.6163, -0.5125), (-0.6291, 0.2555, -0.5125), (-0.7197, 0.2253, -0.41), (-0.7197, 0.5861, -0.41), (0.8461, 0.001505, 0.3622), (0.8461, -0.3593, 0.3622), (0.8787, -0.3979, 0.231), (0.8787, -0.03714, 0.231)], [], [(180, 183, 75, 74), (184, 187, 58, 57), (188, 191, 80, 79), (192, 195, 64, 83), (196, 199, 46, 45), (200, 192, 83, 85), (202, 205, 68, 67), (206, 209, 51, 50), (210, 213, 56, 55), (214, 217, 73, 72), (218, 221, 78, 77), (222, 225, 44, 43), (226, 229, 61, 60), (230, 222, 43, 82), (232, 235, 66, 65), (236, 239, 49, 48), (240, 243, 71, 70), (244, 247, 54, 53), (183, 249, 76, 75), (187, 251, 59, 58), (191, 253, 81, 80), (254, 63, 62, 257), (199, 259, 47, 46), (209, 261, 52, 51), (205, 263, 69, 68), (217, 180, 74, 73), (213, 184, 57, 56), (221, 188, 79, 78), (229, 257, 62, 61), (225, 196, 45, 44), (264, 84, 63, 254), (235, 202, 67, 66), (239, 206, 50, 49), (243, 214, 72, 71), (247, 210, 55, 54), (251, 226, 60, 59), (249, 218, 77, 76), (253, 230, 82, 81), (259, 236, 48, 47), (195, 232, 65, 64), (263, 240, 70, 69), (261, 244, 53, 52), (200, 85, 89, 266), (264, 268, 88, 84), (270, 450, 361, 91), (133, 403, 404, 134), (273, 453, 362, 92), (327, 507, 534, 354), (121, 391, 392, 122), (301, 481, 512, 332), (109, 379, 380, 110), (281, 461, 482, 302), (97, 367, 368, 98), (348, 528, 531, 351), (170, 440, 439, 169), (326, 506, 509, 329), (158, 428, 427, 157), (304, 484, 487, 307), (146, 416, 415, 145), (286, 466, 528, 348), (132, 402, 403, 133), (93, 363, 451, 271), (355, 535, 506, 326), (120, 390, 391, 121), (333, 513, 480, 300), (108, 378, 379, 109), (303, 483, 460, 280), (136, 406, 367, 97), (346, 526, 525, 345), (169, 439, 438, 168), (324, 504, 503, 323), (157, 427, 426, 156), (302, 482, 481, 301), (145, 415, 414, 144), (283, 463, 464, 284), (131, 401, 402, 132), (92, 362, 407, 137), (319, 499, 530, 350), (119, 389, 390, 120), (297, 477, 504, 324), (107, 377, 378, 108), (345, 525, 486, 306), (95, 365, 386, 116), (344, 524, 527, 347), (168, 438, 437, 167), (322, 502, 505, 325), (156, 426, 425, 155), (300, 480, 483, 303), (50, 129, 130, 49), (13, 166, 165, 14), (56, 123, 124, 55), (40, 139, 158, 21), (85, 94, 90, 89), (62, 117, 118, 61), (25, 154, 153, 26), (68, 111, 112, 67), (31, 148, 147, 32), (74, 105, 106, 73), (37, 142, 141, 38), (2, 177, 176, 3), (80, 99, 100, 79), (45, 134, 135, 44), (8, 171, 170, 9), (51, 128, 129, 50), (14, 165, 164, 15), (57, 122, 123, 56), (19, 160, 159, 20), (41, 138, 93, 86), (64, 115, 96, 83), (26, 153, 152, 27), (69, 110, 111, 68), (32, 147, 146, 33), (75, 104, 105, 74), (38, 141, 140, 39), (3, 176, 175, 4), (81, 98, 99, 80), (46, 133, 134, 45), (9, 170, 169, 10), (52, 127, 128, 51), (15, 164, 163, 16), (58, 121, 122, 57), (21, 158, 157, 22), (88, 91, 95, 84), (63, 116, 117, 62), (27, 152, 151, 28), (70, 109, 110, 69), (33, 146, 145, 34), (76, 103, 104, 75), (39, 140, 179, 0), (4, 175, 174, 5), (82, 97, 98, 81), (47, 132, 133, 46), (10, 169, 168, 11), (53, 126, 127, 52), (16, 163, 162, 17), (267, 273, 92, 87), (59, 120, 121, 58), (22, 157, 156, 23), (65, 114, 115, 64), (28, 151, 150, 29), (71, 108, 109, 70), (34, 145, 144, 35), (77, 102, 103, 76), (20, 159, 138, 41), (5, 174, 173, 6), (43, 136, 97, 82), (48, 131, 132, 47), (11, 168, 167, 12), (54, 125, 126, 53), (17, 162, 161, 18), (268, 270, 91, 88), (60, 119, 120, 59), (23, 156, 155, 24), (66, 113, 114, 65), (29, 150, 149, 30), (72, 107, 108, 71), (35, 144, 143, 36), (0, 179, 178, 1), (78, 101, 102, 77), (42, 137, 139, 40), (6, 173, 172, 7), (84, 95, 116, 63), (49, 130, 131, 48), (12, 167, 166, 13), (55, 124, 125, 54), (18, 161, 160, 19), (87, 92, 137, 42), (61, 118, 119, 60), (24, 155, 154, 25), (67, 112, 113, 66), (30, 149, 148, 31), (73, 106, 107, 72), (36, 143, 142, 37), (1, 178, 177, 2), (79, 100, 101, 78), (44, 135, 136, 43), (7, 172, 171, 8), (83, 96, 94, 85), (31, 32, 182, 181), (181, 182, 183, 180), (14, 15, 186, 185), (185, 186, 187, 184), (36, 37, 190, 189), (189, 190, 191, 188), (40, 21, 194, 193), (193, 194, 195, 192), (2, 3, 198, 197), (197, 198, 199, 196), (42, 40, 193, 201), (201, 193, 192, 200), (24, 25, 204, 203), (203, 204, 205, 202), (7, 8, 208, 207), (207, 208, 209, 206), (12, 13, 212, 211), (211, 212, 213, 210), (29, 30, 216, 215), (215, 216, 217, 214), (34, 35, 220, 219), (219, 220, 221, 218), (0, 1, 224, 223), (223, 224, 225, 222), (17, 18, 228, 227), (227, 228, 229, 226), (39, 0, 223, 231), (231, 223, 222, 230), (22, 23, 234, 233), (233, 234, 235, 232), (5, 6, 238, 237), (237, 238, 239, 236), (27, 28, 242, 241), (241, 242, 243, 240), (10, 11, 246, 245), (245, 246, 247, 244), (32, 33, 248, 182), (182, 248, 249, 183), (15, 16, 250, 186), (186, 250, 251, 187), (37, 38, 252, 190), (190, 252, 253, 191), (20, 255, 256, 19), (255, 254, 257, 256), (3, 4, 258, 198), (198, 258, 259, 199), (8, 9, 260, 208), (208, 260, 261, 209), (25, 26, 262, 204), (204, 262, 263, 205), (30, 31, 181, 216), (216, 181, 180, 217), (13, 14, 185, 212), (212, 185, 184, 213), (35, 36, 189, 220), (220, 189, 188, 221), (18, 19, 256, 228), (228, 256, 257, 229), (1, 2, 197, 224), (224, 197, 196, 225), (41, 265, 255, 20), (265, 264, 254, 255), (23, 24, 203, 234), (234, 203, 202, 235), (6, 7, 207, 238), (238, 207, 206, 239), (28, 29, 215, 242), (242, 215, 214, 243), (11, 12, 211, 246), (246, 211, 210, 247), (16, 17, 227, 250), (250, 227, 226, 251), (33, 34, 219, 248), (248, 219, 218, 249), (38, 39, 231, 252), (252, 231, 230, 253), (4, 5, 237, 258), (258, 237, 236, 259), (21, 22, 233, 194), (194, 233, 232, 195), (26, 27, 241, 262), (262, 241, 240, 263), (9, 10, 245, 260), (260, 245, 244, 261), (42, 201, 267, 87), (201, 200, 266, 267), (41, 86, 269, 265), (265, 269, 268, 264), (144, 414, 413, 143), (275, 274, 270, 271), (285, 465, 462, 282), (339, 273, 272, 338), (130, 400, 401, 131), (278, 279, 294, 295), (351, 531, 498, 318), (276, 277, 298, 299), (94, 364, 360, 90), (344, 345, 306, 307), (118, 388, 389, 119), (280, 281, 302, 303), (325, 505, 476, 296), (286, 287, 308, 309), (106, 376, 377, 107), (290, 291, 320, 321), (179, 449, 448, 178), (288, 289, 312, 313), (307, 487, 524, 344), (292, 293, 328, 329), (96, 366, 364, 94), (296, 297, 324, 325), (342, 522, 521, 341), (300, 301, 332, 333), (167, 437, 436, 166), (304, 305, 336, 337), (320, 500, 499, 319), (275, 285, 284, 274), (155, 425, 424, 154), (314, 315, 342, 343), (298, 478, 477, 297), (310, 311, 283, 282), (143, 413, 412, 142), (318, 319, 350, 351), (341, 521, 461, 281), (326, 327, 354, 355), (129, 399, 400, 130), (322, 323, 358, 359), (138, 408, 363, 93), (334, 335, 277, 276), (311, 491, 463, 283), (330, 331, 279, 278), (117, 387, 388, 118), (340, 341, 281, 280), (293, 473, 508, 328), (285, 282, 283, 284), (105, 375, 376, 106), (348, 349, 287, 286), (178, 448, 447, 177), (352, 353, 289, 288), (277, 457, 478, 298), (356, 357, 291, 290), (340, 520, 523, 343), (295, 294, 293, 292), (166, 436, 435, 165), (299, 298, 297, 296), (318, 498, 501, 321), (303, 302, 301, 300), (154, 424, 423, 153), (307, 306, 305, 304), (296, 476, 479, 299), (309, 308, 316, 317), (142, 412, 411, 141), (313, 312, 311, 310), (280, 460, 520, 340), (317, 316, 315, 314), (128, 398, 399, 129), (321, 320, 319, 318), (91, 361, 365, 95), (325, 324, 323, 322), (282, 462, 490, 310), (329, 328, 327, 326), (115, 385, 366, 96), (333, 332, 331, 330), (329, 509, 472, 292), (337, 336, 335, 334), (104, 374, 375, 105), (339, 338, 346, 347), (177, 447, 446, 176), (343, 342, 341, 340), (299, 479, 456, 276), (347, 346, 345, 344), (338, 518, 526, 346), (351, 350, 349, 348), (165, 435, 434, 164), (355, 354, 353, 352), (316, 496, 495, 315), (359, 358, 357, 356), (89, 90, 272, 266), (266, 272, 273, 267), (86, 93, 271, 269), (269, 271, 270, 268), (454, 365, 361, 450), (518, 452, 360, 364), (459, 397, 396, 474), (457, 380, 379, 478), (525, 385, 384, 486), (461, 402, 401, 482), (467, 368, 367, 488), (471, 373, 372, 500), (469, 390, 389, 492), (473, 395, 394, 508), (477, 378, 377, 504), (481, 400, 399, 512), (485, 383, 382, 516), (454, 464, 386, 365), (495, 405, 404, 522), (491, 388, 387, 463), (499, 371, 370, 530), (507, 393, 392, 534), (503, 376, 375, 538), (515, 381, 380, 457), (511, 398, 397, 459), (521, 403, 402, 461), (464, 463, 387, 386), (529, 369, 368, 467), (533, 391, 390, 469), (537, 374, 373, 471), (474, 396, 395, 473), (478, 379, 378, 477), (482, 401, 400, 481), (486, 384, 383, 485), (488, 367, 406, 496), (492, 389, 388, 491), (496, 406, 405, 495), (500, 372, 371, 499), (504, 377, 376, 503), (508, 394, 393, 507), (512, 399, 398, 511), (516, 382, 381, 515), (518, 364, 366, 526), (522, 404, 403, 521), (526, 366, 385, 525), (530, 370, 369, 529), (534, 392, 391, 533), (538, 375, 374, 537), (408, 455, 451, 363), (407, 362, 453, 519), (440, 458, 475, 439), (423, 456, 479, 422), (428, 524, 487, 427), (445, 460, 483, 444), (411, 466, 489, 410), (416, 470, 501, 415), (433, 468, 493, 432), (438, 472, 509, 437), (421, 476, 505, 420), (443, 480, 513, 442), (426, 484, 517, 425), (408, 429, 465, 455), (448, 494, 523, 447), (431, 490, 462, 430), (414, 498, 531, 413), (436, 506, 535, 435), (419, 502, 539, 418), (424, 514, 456, 423), (441, 510, 458, 440), (446, 520, 460, 445), (429, 430, 462, 465), (412, 528, 466, 411), (434, 532, 468, 433), (417, 536, 470, 416), (439, 475, 472, 438), (422, 479, 476, 421), (444, 483, 480, 443), (427, 487, 484, 426), (410, 489, 497, 449), (432, 493, 490, 431), (449, 497, 494, 448), (415, 501, 498, 414), (420, 505, 502, 419), (437, 509, 506, 436), (442, 513, 510, 441), (425, 517, 514, 424), (407, 519, 527, 409), (447, 523, 520, 446), (409, 527, 524, 428), (413, 531, 528, 412), (435, 535, 532, 434), (418, 539, 536, 417), (349, 529, 467, 287), (147, 417, 416, 146), (306, 486, 485, 305), (160, 430, 429, 159), (328, 508, 507, 327), (271, 451, 455, 275), (171, 441, 440, 170), (350, 530, 529, 349), (98, 368, 369, 99), (309, 489, 466, 286), (110, 380, 381, 111), (337, 517, 484, 304), (122, 392, 393, 123), (359, 539, 502, 322), (134, 404, 405, 135), (288, 468, 532, 352), (148, 418, 417, 147), (317, 497, 489, 309), (139, 409, 428, 158), (330, 510, 513, 333), (274, 454, 450, 270), (172, 442, 441, 171), (352, 532, 535, 355), (99, 369, 370, 100), (287, 467, 488, 308), (111, 381, 382, 112), (305, 485, 516, 336), (123, 393, 394, 124), (323, 503, 538, 358), (135, 405, 406, 136), (90, 360, 452, 272), (353, 533, 469, 289), (149, 419, 418, 148), (308, 488, 496, 316), (161, 431, 430, 160), (332, 512, 511, 331), (339, 519, 453, 273), (173, 443, 442, 172), (354, 534, 533, 353), (100, 370, 371, 101), (321, 501, 470, 290), (112, 382, 383, 113), (275, 455, 465, 285), (124, 394, 395, 125), (276, 456, 514, 334), (137, 407, 409, 139), (290, 470, 536, 356), (150, 420, 419, 149), (310, 490, 493, 313), (162, 432, 431, 161), (334, 514, 517, 337), (272, 452, 518, 338), (174, 444, 443, 173), (356, 536, 539, 359), (101, 371, 372, 102), (291, 471, 500, 320), (113, 383, 384, 114), (284, 464, 454, 274), (125, 395, 396, 126), (335, 515, 457, 277), (159, 429, 408, 138), (357, 537, 471, 291), (151, 421, 420, 150), (312, 492, 491, 311), (163, 433, 432, 162), (336, 516, 515, 335), (295, 475, 458, 278), (175, 445, 444, 174), (358, 538, 537, 357), (102, 372, 373, 103), (313, 493, 468, 288), (114, 384, 385, 115), (343, 523, 494, 314), (126, 396, 397, 127), (278, 458, 510, 330), (140, 410, 449, 179), (292, 472, 475, 295), (152, 422, 421, 151), (314, 494, 497, 317), (164, 434, 433, 163), (347, 527, 519, 339), (279, 459, 474, 294), (176, 446, 445, 175), (103, 373, 374, 104), (289, 469, 492, 312), (116, 386, 387, 117), (315, 495, 522, 342), (127, 397, 398, 128), (331, 511, 459, 279), (141, 411, 410, 140), (294, 474, 473, 293), (153, 423, 422, 152)])
me_circle_001.polygons.foreach_set('use_smooth', [True] * 538)
me_circle_001.polygons.foreach_set('material_index', [0, 0, 0, 0, 0, 0, 0, 0, 0, 0, 0, 0, 0, 0, 0, 0, 0, 0, 0, 0, 0, 0, 0, 0, 0, 0, 0, 0, 0, 0, 0, 0, 0, 0, 0, 0, 0, 0, 0, 0, 0, 0, 0, 0, 0, 0, 0, 0, 0, 0, 0, 0, 0, 0, 0, 0, 0, 0, 0, 0, 0, 0, 0, 0, 0, 0, 0, 0, 0, 0, 0, 0, 0, 0, 0, 0, 0, 0, 0, 0, 0, 0, 0, 0, 0, 0, 0, 0, 0, 0, 0, 0, 0, 0, 0, 0, 0, 0, 0, 0, 0, 0, 0, 0, 0, 0, 0, 0, 0, 0, 0, 0, 0, 0, 0, 0, 0, 0, 0, 0, 0, 0, 0, 0, 0, 0, 0, 0, 0, 0, 0, 0, 0, 0, 0, 0, 0, 0, 0, 0, 0, 0, 0, 0, 0, 0, 0, 0, 0, 0, 0, 0, 0, 0, 0, 0, 0, 0, 0, 0, 0, 0, 0, 0, 0, 0, 0, 0, 0, 0, 0, 0, 0, 0, 0, 0, 0, 0, 0, 0, 0, 0, 0, 0, 0, 0, 0, 0, 0, 0, 0, 0, 0, 0, 0, 0, 0, 0, 0, 0, 0, 0, 0, 0, 0, 0, 0, 0, 0, 0, 0, 0, 0, 0, 0, 0, 0, 0, 0, 0, 0, 0, 0, 0, 0, 0, 0, 0, 0, 0, 0, 0, 0, 0, 0, 0, 0, 0, 0, 0, 0, 0, 0, 0, 0, 0, 0, 0, 0, 0, 0, 0, 0, 0, 0, 0, 0, 0, 0, 0, 0, 0, 0, 0, 0, 0, 0, 0, 0, 0, 0, 0, 0, 0, 0, 0, 0, 0, 0, 0, 0, 0, 0, 0, 0, 0, 0, 0, 0, 0, 0, 0, 0, 0, 0, 0, 0, 0, 0, 0, 0, 0, 0, 0, 0, 0, 0, 0, 0, 0, 0, 0, 0, 0, 0, 0, 0, 0, 0, 0, 0, 0, 0, 0, 0, 0, 0, 0, 0, 0, 0, 0, 0, 0, 0, 0, 0, 0, 0, 0, 0, 0, 0, 0, 0, 0, 0, 0, 0, 0, 0, 0, 0, 0, 0, 0, 0, 0, 1, 1, 1, 1, 1, 1, 1, 1, 1, 1, 1, 1, 1, 1, 1, 1, 1, 1, 1, 1, 1, 1, 1, 1, 1, 1, 1, 1, 1, 1, 1, 1, 1, 1, 1, 1, 1, 1, 1, 1, 1, 1, 1, 1, 1, 1, 1, 1, 1, 1, 1, 1, 1, 1, 1, 1, 1, 1, 1, 1, 1, 1, 1, 1, 1, 1, 1, 1, 1, 1, 1, 1, 1, 1, 1, 1, 1, 1, 1, 1, 1, 1, 1, 1, 1, 1, 1, 1, 0, 0, 0, 0, 0, 0, 0, 0, 0, 0, 0, 0, 0, 0, 0, 0, 0, 0, 0, 0, 0, 0, 0, 0, 0, 0, 0, 0, 0, 0, 0, 0, 0, 0, 0, 0, 0, 0, 0, 0, 0, 0, 0, 0, 0, 0, 0, 0, 0, 0, 0, 0, 0, 0, 0, 0, 0, 0, 0, 0, 0, 0, 0, 0, 0, 0, 0, 0, 0, 0, 0, 0, 0, 0, 0, 0, 0, 0, 0, 0, 0, 0, 0, 0, 0, 0, 0, 0, 0, 0, 0, 0])
me_circle_001.materials.append(mat_fulllcircle)
me_circle_001.materials.append(mat_rails)
me_circle_001.use_remesh_preserve_volume = False
me_circle_001.use_remesh_preserve_attributes = False
me_circle_001.use_mirror_vertex_groups = False
me_circle_001.update()
me_circle = bpy.data.meshes.new('Circle')
me_circle.from_pydata([(0.3414, -0.3404, 0.09088), (0.3414, 0.6596, 0.09088), (0.3222, 0.4645, 0.09088), (0.2653, 0.2769, 0.09088), (-0.6586, -0.3404, -0.09119), (-0.4635, -0.3212, -0.09119), (-0.2759, -0.2643, -0.09119), (-0.103, -0.1719, -0.09119), (0.04852, -0.04751, -0.09119), (0.1729, 0.104, -0.09119), (0.2653, 0.2769, -0.09119), (0.3222, 0.4645, -0.09119), (0.3414, 0.6596, -0.09119), (0.1729, 0.104, 0.09088), (0.04852, -0.04751, 0.09088), (-0.103, -0.1719, 0.09088), (-0.2759, -0.2643, 0.09088), (-0.4635, -0.3212, 0.09088), (-0.6586, -0.3404, 0.09088), (0.3414, -0.3404, -0.09119), (0.4316, -0.3404, 0.09088), (0.4316, 0.6596, 0.09088), (0.4316, 0.6596, -0.09119), (0.4316, -0.3404, -0.09119)], [], [(4, 5, 19), (5, 6, 19), (6, 7, 19), (7, 8, 19), (8, 9, 19), (9, 10, 19), (19, 10, 11), (11, 12, 19), (18, 0, 17), (17, 0, 16), (16, 0, 15), (15, 0, 14), (14, 0, 13), (13, 0, 3), (0, 2, 3), (2, 0, 1), (11, 10, 3, 2), (6, 5, 17, 16), (4, 19, 0, 18), (10, 9, 13, 3), (5, 4, 18, 17), (12, 1, 21, 22), (9, 8, 14, 13), (8, 7, 15, 14), (12, 11, 2, 1), (7, 6, 16, 15), (23, 22, 21, 20), (19, 12, 22, 23), (0, 19, 23, 20), (1, 0, 20, 21)])
me_circle.polygons.foreach_set('use_smooth', [True] * 30)
me_circle.materials.append(mat_brown_ramp)
me_circle.use_remesh_preserve_volume = False
me_circle.use_remesh_preserve_attributes = False
me_circle.use_mirror_vertex_groups = False
me_circle.update()

# ---- objects
ob_half_circle = bpy.data.objects.new('half circle', me_sphere)
ob_full_circle = bpy.data.objects.new('full circle', me_circle_001)
ob_rampie = bpy.data.objects.new('rampie', me_circle)
ob_lamp = bpy.data.objects.new('Lamp', light_lamp)
ob_camera = bpy.data.objects.new('Camera', cam_camera)

# ---- transforms, parenting, visibility, modifiers, constraints
ob_half_circle.location = (0.0, 0.0, 0.4174)
ob_half_circle.lineart.crease_threshold = 0.0
ob_full_circle.location = (0.0, 3.726, 1.154)
ob_full_circle.lineart.crease_threshold = 0.0
ob_rampie.location = (2.332, 0.0, 0.5209)
ob_rampie.rotation_euler = (1.571, 2.22e-16, 2.22e-16)
ob_rampie.scale = (1.0, 1.0, 3.84)
ob_rampie.lineart.crease_threshold = 0.0
ob_lamp.location = (4.076, 1.005, 5.904)
ob_lamp.rotation_euler = (0.6503, 0.05522, 1.866)
ob_lamp.lock_rotations_4d = False
ob_lamp.empty_display_type = 'ARROWS'
ob_lamp.color = (0.0, 0.0, 0.0, 0.0)
ob_lamp.lineart.crease_threshold = 0.0
ob_camera.location = (7.481, -6.508, 5.344)
ob_camera.rotation_euler = (1.109, 0.01082, 0.8149)
ob_camera.lock_rotations_4d = False
ob_camera.empty_display_type = 'ARROWS'
ob_camera.color = (0.0, 0.0, 0.0, 0.0)
ob_camera.display_type = 'WIRE'
ob_camera.lineart.crease_threshold = 0.0

# ---- collection membership
col_collection_1.objects.link(ob_half_circle)
col_collection_1.objects.link(ob_full_circle)
col_collection_1.objects.link(ob_rampie)
col_collection_1.objects.link(ob_lamp)
col_collection_1.objects.link(ob_camera)

# ---- scene / render settings (as saved in the file)
scene.camera = ob_camera
scene.frame_start = 1; scene.frame_end = 250; scene.frame_set(1)
scene.render.engine = 'BLENDER_EEVEE_NEXT'
scene.render.image_settings.compression = 90
scene.render.resolution_percentage = 50
scene.render.dither_intensity = 0.0
scene.cycles.use_denoising = False
scene.cycles.samples = 10
scene.cycles.sampling_pattern = 'TABULATED_SOBOL'
scene.cycles.light_sampling_threshold = 0.0
scene.cycles.use_adaptive_sampling = False
scene.cycles.use_light_tree = False
scene.cycles.blur_glossy = 0.0
scene.cycles.volume_bounces = 1
scene.cycles.pixel_filter_type = 'GAUSSIAN'
scene.cycles.sample_clamp_indirect = 0.0
scene.view_settings.view_transform = 'Standard'
bpy.context.view_layer.update()
